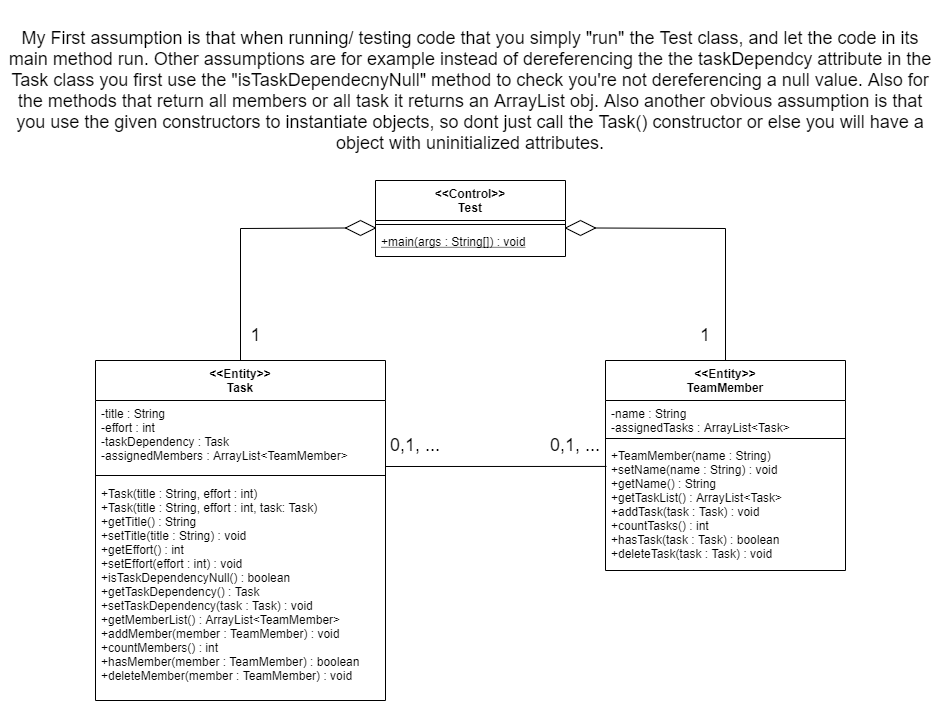

The diagram above was exported from draw.io. Its source (the exported page's mxGraphModel, read from the mxfile embedded in the PNG):
<mxGraphModel dx="1994" dy="1996" grid="1" gridSize="10" guides="1" tooltips="1" connect="1" arrows="1" fold="1" page="1" pageScale="1" pageWidth="827" pageHeight="1169" math="0" shadow="0">
  <root>
    <mxCell id="WIyWlLk6GJQsqaUBKTNV-0" />
    <mxCell id="WIyWlLk6GJQsqaUBKTNV-1" parent="WIyWlLk6GJQsqaUBKTNV-0" />
    <mxCell id="hHTSEne0Nl9QRORk3M37-0" value="&lt;&lt;Entity&gt;&gt;&#10;TeamMember" style="swimlane;fontStyle=1;align=center;verticalAlign=top;childLayout=stackLayout;horizontal=1;startSize=40;horizontalStack=0;resizeParent=1;resizeParentMax=0;resizeLast=0;collapsible=1;marginBottom=0;" parent="WIyWlLk6GJQsqaUBKTNV-1" vertex="1">
      <mxGeometry x="670" y="190" width="240" height="210" as="geometry">
        <mxRectangle x="600" y="200" width="120" height="40" as="alternateBounds" />
      </mxGeometry>
    </mxCell>
    <mxCell id="hHTSEne0Nl9QRORk3M37-1" value="-name : String&#10;-assignedTasks : ArrayList&lt;Task&gt; " style="text;strokeColor=none;fillColor=none;align=left;verticalAlign=top;spacingLeft=4;spacingRight=4;overflow=hidden;rotatable=0;points=[[0,0.5],[1,0.5]];portConstraint=eastwest;" parent="hHTSEne0Nl9QRORk3M37-0" vertex="1">
      <mxGeometry y="40" width="240" height="34" as="geometry" />
    </mxCell>
    <mxCell id="hHTSEne0Nl9QRORk3M37-2" value="" style="line;strokeWidth=1;fillColor=none;align=left;verticalAlign=middle;spacingTop=-1;spacingLeft=3;spacingRight=3;rotatable=0;labelPosition=right;points=[];portConstraint=eastwest;" parent="hHTSEne0Nl9QRORk3M37-0" vertex="1">
      <mxGeometry y="74" width="240" height="8" as="geometry" />
    </mxCell>
    <mxCell id="hHTSEne0Nl9QRORk3M37-3" value="+TeamMember(name : String)&#10;+setName(name : String) : void&#10;+getName() : String&#10;+getTaskList() : ArrayList&lt;Task&gt;&#10;+addTask(task : Task) : void&#10;+countTasks() : int&#10;+hasTask(task : Task) : boolean&#10;+deleteTask(task : Task) : void" style="text;strokeColor=none;fillColor=none;align=left;verticalAlign=top;spacingLeft=4;spacingRight=4;overflow=hidden;rotatable=0;points=[[0,0.5],[1,0.5]];portConstraint=eastwest;" parent="hHTSEne0Nl9QRORk3M37-0" vertex="1">
      <mxGeometry y="82" width="240" height="128" as="geometry" />
    </mxCell>
    <mxCell id="hHTSEne0Nl9QRORk3M37-4" value="&lt;&lt;Entity&gt;&gt;&#10;Task" style="swimlane;fontStyle=1;align=center;verticalAlign=top;childLayout=stackLayout;horizontal=1;startSize=40;horizontalStack=0;resizeParent=1;resizeParentMax=0;resizeLast=0;collapsible=1;marginBottom=0;" parent="WIyWlLk6GJQsqaUBKTNV-1" vertex="1">
      <mxGeometry x="160" y="190" width="290" height="340" as="geometry">
        <mxRectangle x="280" y="190" width="110" height="40" as="alternateBounds" />
      </mxGeometry>
    </mxCell>
    <mxCell id="hHTSEne0Nl9QRORk3M37-5" value="-title : String&#10;-effort : int&#10;-taskDependency : Task&#10;-assignedMembers : ArrayList&lt;TeamMember&gt;&#10;" style="text;strokeColor=none;fillColor=none;align=left;verticalAlign=top;spacingLeft=4;spacingRight=4;overflow=hidden;rotatable=0;points=[[0,0.5],[1,0.5]];portConstraint=eastwest;" parent="hHTSEne0Nl9QRORk3M37-4" vertex="1">
      <mxGeometry y="40" width="290" height="70" as="geometry" />
    </mxCell>
    <mxCell id="hHTSEne0Nl9QRORk3M37-6" value="" style="line;strokeWidth=1;fillColor=none;align=left;verticalAlign=middle;spacingTop=-1;spacingLeft=3;spacingRight=3;rotatable=0;labelPosition=right;points=[];portConstraint=eastwest;" parent="hHTSEne0Nl9QRORk3M37-4" vertex="1">
      <mxGeometry y="110" width="290" height="10" as="geometry" />
    </mxCell>
    <mxCell id="hHTSEne0Nl9QRORk3M37-7" value="+Task(title : String, effort : int)&#10;+Task(title : String, effort : int, task: Task)&#10;+getTitle() : String&#10;+setTitle(title : String) : void&#10;+getEffort() : int&#10;+setEffort(effort : int) : void&#10;+isTaskDependencyNull() : boolean&#10;+getTaskDependency() : Task&#10;+setTaskDependency(task : Task) : void&#10;+getMemberList() : ArrayList&lt;TeamMember&gt;&#10;+addMember(member : TeamMember) : void&#10;+countMembers() : int&#10;+hasMember(member : TeamMember) : boolean&#10;+deleteMember(member : TeamMember) : void&#10;&#10;" style="text;strokeColor=none;fillColor=none;align=left;verticalAlign=top;spacingLeft=4;spacingRight=4;overflow=hidden;rotatable=0;points=[[0,0.5],[1,0.5]];portConstraint=eastwest;" parent="hHTSEne0Nl9QRORk3M37-4" vertex="1">
      <mxGeometry y="120" width="290" height="220" as="geometry" />
    </mxCell>
    <mxCell id="hHTSEne0Nl9QRORk3M37-8" value="&lt;&lt;Control&gt;&gt;&#10;Test" style="swimlane;fontStyle=1;align=center;verticalAlign=top;childLayout=stackLayout;horizontal=1;startSize=40;horizontalStack=0;resizeParent=1;resizeParentMax=0;resizeLast=0;collapsible=1;marginBottom=0;" parent="WIyWlLk6GJQsqaUBKTNV-1" vertex="1">
      <mxGeometry x="440" y="10" width="190" height="76" as="geometry" />
    </mxCell>
    <mxCell id="hHTSEne0Nl9QRORk3M37-10" value="" style="line;strokeWidth=1;fillColor=none;align=left;verticalAlign=middle;spacingTop=-1;spacingLeft=3;spacingRight=3;rotatable=0;labelPosition=right;points=[];portConstraint=eastwest;" parent="hHTSEne0Nl9QRORk3M37-8" vertex="1">
      <mxGeometry y="40" width="190" height="8" as="geometry" />
    </mxCell>
    <mxCell id="hHTSEne0Nl9QRORk3M37-11" value="+main(args : String[]) : void" style="text;strokeColor=none;fillColor=none;align=left;verticalAlign=top;spacingLeft=4;spacingRight=4;overflow=hidden;rotatable=0;points=[[0,0.5],[1,0.5]];portConstraint=eastwest;fontStyle=4" parent="hHTSEne0Nl9QRORk3M37-8" vertex="1">
      <mxGeometry y="48" width="190" height="28" as="geometry" />
    </mxCell>
    <mxCell id="2Um8tnG0ZFrTjGPaQbu7-5" value="" style="endArrow=none;html=1;rounded=0;entryX=0.004;entryY=0.187;entryDx=0;entryDy=0;entryPerimeter=0;" edge="1" parent="WIyWlLk6GJQsqaUBKTNV-1" target="hHTSEne0Nl9QRORk3M37-3">
      <mxGeometry width="50" height="50" relative="1" as="geometry">
        <mxPoint x="450" y="296" as="sourcePoint" />
        <mxPoint x="560" y="350" as="targetPoint" />
      </mxGeometry>
    </mxCell>
    <mxCell id="2Um8tnG0ZFrTjGPaQbu7-6" value="&lt;font style=&quot;font-size: 18px&quot;&gt;0,1, ...&lt;/font&gt;" style="text;html=1;strokeColor=none;fillColor=none;align=center;verticalAlign=middle;whiteSpace=wrap;rounded=0;" vertex="1" parent="WIyWlLk6GJQsqaUBKTNV-1">
      <mxGeometry x="450" y="260" width="60" height="30" as="geometry" />
    </mxCell>
    <mxCell id="2Um8tnG0ZFrTjGPaQbu7-7" value="0,1, ..." style="text;html=1;strokeColor=none;fillColor=none;align=center;verticalAlign=middle;whiteSpace=wrap;rounded=0;fontSize=18;" vertex="1" parent="WIyWlLk6GJQsqaUBKTNV-1">
      <mxGeometry x="610" y="260" width="60" height="30" as="geometry" />
    </mxCell>
    <mxCell id="2Um8tnG0ZFrTjGPaQbu7-8" value="" style="rhombus;whiteSpace=wrap;html=1;fontSize=18;" vertex="1" parent="WIyWlLk6GJQsqaUBKTNV-1">
      <mxGeometry x="630" y="50" width="30" height="15" as="geometry" />
    </mxCell>
    <mxCell id="2Um8tnG0ZFrTjGPaQbu7-9" value="" style="rhombus;whiteSpace=wrap;html=1;fontSize=18;" vertex="1" parent="WIyWlLk6GJQsqaUBKTNV-1">
      <mxGeometry x="410" y="50" width="30" height="15" as="geometry" />
    </mxCell>
    <mxCell id="2Um8tnG0ZFrTjGPaQbu7-12" value="" style="endArrow=none;html=1;rounded=0;fontSize=18;exitX=0.5;exitY=0;exitDx=0;exitDy=0;entryX=0;entryY=0.5;entryDx=0;entryDy=0;" edge="1" parent="WIyWlLk6GJQsqaUBKTNV-1" source="hHTSEne0Nl9QRORk3M37-4" target="2Um8tnG0ZFrTjGPaQbu7-9">
      <mxGeometry width="50" height="50" relative="1" as="geometry">
        <mxPoint x="460" y="80" as="sourcePoint" />
        <mxPoint x="510" y="30" as="targetPoint" />
        <Array as="points">
          <mxPoint x="305" y="58" />
        </Array>
      </mxGeometry>
    </mxCell>
    <mxCell id="2Um8tnG0ZFrTjGPaQbu7-13" value="" style="endArrow=none;html=1;rounded=0;fontSize=18;entryX=1;entryY=0.5;entryDx=0;entryDy=0;exitX=0.5;exitY=0;exitDx=0;exitDy=0;" edge="1" parent="WIyWlLk6GJQsqaUBKTNV-1" source="hHTSEne0Nl9QRORk3M37-0" target="2Um8tnG0ZFrTjGPaQbu7-8">
      <mxGeometry width="50" height="50" relative="1" as="geometry">
        <mxPoint x="460" y="80" as="sourcePoint" />
        <mxPoint x="510" y="30" as="targetPoint" />
        <Array as="points">
          <mxPoint x="790" y="58" />
        </Array>
      </mxGeometry>
    </mxCell>
    <mxCell id="2Um8tnG0ZFrTjGPaQbu7-14" value="1" style="text;html=1;strokeColor=none;fillColor=none;align=center;verticalAlign=middle;whiteSpace=wrap;rounded=0;fontSize=18;" vertex="1" parent="WIyWlLk6GJQsqaUBKTNV-1">
      <mxGeometry x="740" y="150" width="60" height="30" as="geometry" />
    </mxCell>
    <mxCell id="2Um8tnG0ZFrTjGPaQbu7-15" value="1" style="text;html=1;align=center;verticalAlign=middle;resizable=0;points=[];autosize=1;strokeColor=none;fillColor=none;fontSize=18;" vertex="1" parent="WIyWlLk6GJQsqaUBKTNV-1">
      <mxGeometry x="305" y="150" width="30" height="30" as="geometry" />
    </mxCell>
    <mxCell id="2Um8tnG0ZFrTjGPaQbu7-16" value="My First assumption is that when running/ testing code that you simply &quot;run&quot; the Test class, and let the code in its main method run. Other assumptions are for example instead of dereferencing the the taskDependcy attribute in the Task class you first use the &quot;isTaskDependecnyNull&quot; method to check you're not dereferencing a null value. Also for the methods that return all members or all task it returns an ArrayList obj. Also another obvious assumption is that you use the given constructors to instantiate objects, so dont just call the Task() constructor or else you will have a object with uninitialized attributes." style="text;html=1;strokeColor=none;fillColor=none;align=center;verticalAlign=middle;whiteSpace=wrap;rounded=0;fontSize=18;" vertex="1" parent="WIyWlLk6GJQsqaUBKTNV-1">
      <mxGeometry x="65" y="-170" width="940" height="180" as="geometry" />
    </mxCell>
  </root>
</mxGraphModel>